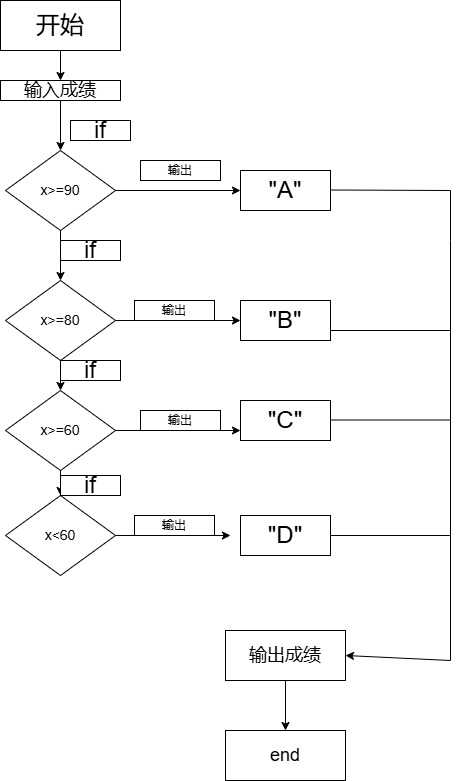

The diagram above was exported from draw.io. Its source (the exported page's mxGraphModel, read from the mxfile embedded in the PNG):
<mxGraphModel dx="706" dy="644" grid="1" gridSize="10" guides="1" tooltips="1" connect="1" arrows="1" fold="1" page="1" pageScale="1" pageWidth="827" pageHeight="1169" math="0" shadow="0">
  <root>
    <mxCell id="0" />
    <mxCell id="1" parent="0" />
    <mxCell id="x0MBRDOamID8YMZV-ztA-48" style="edgeStyle=orthogonalEdgeStyle;rounded=0;orthogonalLoop=1;jettySize=auto;html=1;exitX=0.5;exitY=1;exitDx=0;exitDy=0;entryX=0.5;entryY=0;entryDx=0;entryDy=0;" edge="1" parent="1" source="x0MBRDOamID8YMZV-ztA-1" target="x0MBRDOamID8YMZV-ztA-47">
      <mxGeometry relative="1" as="geometry" />
    </mxCell>
    <mxCell id="x0MBRDOamID8YMZV-ztA-1" value="&lt;font style=&quot;font-size: 24px;&quot;&gt;开始&lt;/font&gt;" style="rounded=0;whiteSpace=wrap;html=1;" vertex="1" parent="1">
      <mxGeometry x="240" y="10" width="120" height="50" as="geometry" />
    </mxCell>
    <mxCell id="x0MBRDOamID8YMZV-ztA-9" style="edgeStyle=orthogonalEdgeStyle;rounded=0;orthogonalLoop=1;jettySize=auto;html=1;exitX=1;exitY=0.5;exitDx=0;exitDy=0;" edge="1" parent="1" source="x0MBRDOamID8YMZV-ztA-6">
      <mxGeometry relative="1" as="geometry">
        <mxPoint x="480" y="200" as="targetPoint" />
      </mxGeometry>
    </mxCell>
    <mxCell id="x0MBRDOamID8YMZV-ztA-17" style="edgeStyle=orthogonalEdgeStyle;rounded=0;orthogonalLoop=1;jettySize=auto;html=1;exitX=0.5;exitY=1;exitDx=0;exitDy=0;entryX=0.5;entryY=0;entryDx=0;entryDy=0;" edge="1" parent="1" source="x0MBRDOamID8YMZV-ztA-6" target="x0MBRDOamID8YMZV-ztA-11">
      <mxGeometry relative="1" as="geometry" />
    </mxCell>
    <mxCell id="x0MBRDOamID8YMZV-ztA-6" value="&lt;font style=&quot;font-size: 14px;&quot;&gt;x&amp;gt;=90&lt;/font&gt;" style="rhombus;whiteSpace=wrap;html=1;" vertex="1" parent="1">
      <mxGeometry x="245" y="160" width="110" height="80" as="geometry" />
    </mxCell>
    <mxCell id="x0MBRDOamID8YMZV-ztA-10" value="&lt;font style=&quot;font-size: 24px;&quot;&gt;&quot;A&quot;&lt;/font&gt;" style="rounded=0;whiteSpace=wrap;html=1;" vertex="1" parent="1">
      <mxGeometry x="480" y="180" width="90" height="40" as="geometry" />
    </mxCell>
    <mxCell id="x0MBRDOamID8YMZV-ztA-19" style="edgeStyle=orthogonalEdgeStyle;rounded=0;orthogonalLoop=1;jettySize=auto;html=1;exitX=0.5;exitY=1;exitDx=0;exitDy=0;entryX=0.5;entryY=1;entryDx=0;entryDy=0;" edge="1" parent="1" source="x0MBRDOamID8YMZV-ztA-11" target="x0MBRDOamID8YMZV-ztA-12">
      <mxGeometry relative="1" as="geometry" />
    </mxCell>
    <mxCell id="x0MBRDOamID8YMZV-ztA-21" style="edgeStyle=orthogonalEdgeStyle;rounded=0;orthogonalLoop=1;jettySize=auto;html=1;exitX=1;exitY=0.5;exitDx=0;exitDy=0;entryX=0;entryY=0.5;entryDx=0;entryDy=0;" edge="1" parent="1" source="x0MBRDOamID8YMZV-ztA-11" target="x0MBRDOamID8YMZV-ztA-14">
      <mxGeometry relative="1" as="geometry" />
    </mxCell>
    <mxCell id="x0MBRDOamID8YMZV-ztA-11" value="&lt;font style=&quot;font-size: 14px;&quot;&gt;x&amp;gt;=80&lt;/font&gt;" style="rhombus;whiteSpace=wrap;html=1;" vertex="1" parent="1">
      <mxGeometry x="245" y="290" width="110" height="80" as="geometry" />
    </mxCell>
    <mxCell id="x0MBRDOamID8YMZV-ztA-20" style="edgeStyle=orthogonalEdgeStyle;rounded=0;orthogonalLoop=1;jettySize=auto;html=1;exitX=0.5;exitY=0;exitDx=0;exitDy=0;entryX=0.5;entryY=0;entryDx=0;entryDy=0;" edge="1" parent="1" source="x0MBRDOamID8YMZV-ztA-12" target="x0MBRDOamID8YMZV-ztA-13">
      <mxGeometry relative="1" as="geometry" />
    </mxCell>
    <mxCell id="x0MBRDOamID8YMZV-ztA-22" style="edgeStyle=orthogonalEdgeStyle;rounded=0;orthogonalLoop=1;jettySize=auto;html=1;exitX=0;exitY=0.5;exitDx=0;exitDy=0;entryX=0;entryY=0.75;entryDx=0;entryDy=0;" edge="1" parent="1" source="x0MBRDOamID8YMZV-ztA-12" target="x0MBRDOamID8YMZV-ztA-15">
      <mxGeometry relative="1" as="geometry" />
    </mxCell>
    <mxCell id="x0MBRDOamID8YMZV-ztA-12" value="&lt;font style=&quot;font-size: 14px;&quot;&gt;x&amp;gt;=60&lt;/font&gt;" style="rhombus;whiteSpace=wrap;html=1;direction=west;" vertex="1" parent="1">
      <mxGeometry x="245" y="400" width="110" height="80" as="geometry" />
    </mxCell>
    <mxCell id="x0MBRDOamID8YMZV-ztA-23" style="edgeStyle=orthogonalEdgeStyle;rounded=0;orthogonalLoop=1;jettySize=auto;html=1;exitX=1;exitY=0.5;exitDx=0;exitDy=0;" edge="1" parent="1" source="x0MBRDOamID8YMZV-ztA-13">
      <mxGeometry relative="1" as="geometry">
        <mxPoint x="470" y="545" as="targetPoint" />
      </mxGeometry>
    </mxCell>
    <mxCell id="x0MBRDOamID8YMZV-ztA-13" value="&lt;font style=&quot;font-size: 14px;&quot;&gt;x&amp;lt;60&lt;/font&gt;" style="rhombus;whiteSpace=wrap;html=1;" vertex="1" parent="1">
      <mxGeometry x="245" y="505" width="110" height="80" as="geometry" />
    </mxCell>
    <mxCell id="x0MBRDOamID8YMZV-ztA-14" value="&lt;font style=&quot;font-size: 24px;&quot;&gt;&quot;B&quot;&lt;/font&gt;" style="rounded=0;whiteSpace=wrap;html=1;" vertex="1" parent="1">
      <mxGeometry x="480" y="310" width="90" height="40" as="geometry" />
    </mxCell>
    <mxCell id="x0MBRDOamID8YMZV-ztA-15" value="&lt;font style=&quot;font-size: 24px;&quot;&gt;&quot;C&quot;&lt;/font&gt;" style="rounded=0;whiteSpace=wrap;html=1;" vertex="1" parent="1">
      <mxGeometry x="480" y="410" width="90" height="40" as="geometry" />
    </mxCell>
    <mxCell id="x0MBRDOamID8YMZV-ztA-16" value="&lt;font style=&quot;font-size: 24px;&quot;&gt;&quot;D&quot;&lt;/font&gt;" style="rounded=0;whiteSpace=wrap;html=1;" vertex="1" parent="1">
      <mxGeometry x="480" y="525" width="90" height="40" as="geometry" />
    </mxCell>
    <mxCell id="x0MBRDOamID8YMZV-ztA-53" style="edgeStyle=orthogonalEdgeStyle;rounded=0;orthogonalLoop=1;jettySize=auto;html=1;exitX=0.5;exitY=1;exitDx=0;exitDy=0;entryX=0.5;entryY=1;entryDx=0;entryDy=0;" edge="1" parent="1" source="x0MBRDOamID8YMZV-ztA-24" target="x0MBRDOamID8YMZV-ztA-51">
      <mxGeometry relative="1" as="geometry" />
    </mxCell>
    <mxCell id="x0MBRDOamID8YMZV-ztA-24" value="&lt;font style=&quot;font-size: 18px;&quot;&gt;输出成绩&lt;/font&gt;" style="rounded=0;whiteSpace=wrap;html=1;" vertex="1" parent="1">
      <mxGeometry x="465" y="640" width="120" height="50" as="geometry" />
    </mxCell>
    <mxCell id="x0MBRDOamID8YMZV-ztA-25" value="&lt;font style=&quot;font-size: 24px;&quot;&gt;if&lt;/font&gt;" style="whiteSpace=wrap;html=1;" vertex="1" parent="1">
      <mxGeometry x="310" y="130" width="60" height="20" as="geometry" />
    </mxCell>
    <mxCell id="x0MBRDOamID8YMZV-ztA-26" value="&lt;font style=&quot;font-size: 24px;&quot;&gt;if&lt;/font&gt;" style="whiteSpace=wrap;html=1;" vertex="1" parent="1">
      <mxGeometry x="300" y="250" width="60" height="20" as="geometry" />
    </mxCell>
    <mxCell id="x0MBRDOamID8YMZV-ztA-27" value="&lt;font style=&quot;font-size: 24px;&quot;&gt;if&lt;/font&gt;" style="whiteSpace=wrap;html=1;" vertex="1" parent="1">
      <mxGeometry x="300" y="370" width="60" height="20" as="geometry" />
    </mxCell>
    <mxCell id="x0MBRDOamID8YMZV-ztA-28" value="&lt;font style=&quot;font-size: 24px;&quot;&gt;if&lt;/font&gt;" style="whiteSpace=wrap;html=1;" vertex="1" parent="1">
      <mxGeometry x="300" y="485" width="60" height="20" as="geometry" />
    </mxCell>
    <mxCell id="x0MBRDOamID8YMZV-ztA-32" value="" style="endArrow=none;html=1;rounded=0;" edge="1" parent="1">
      <mxGeometry width="50" height="50" relative="1" as="geometry">
        <mxPoint x="570" y="199.5" as="sourcePoint" />
        <mxPoint x="690" y="200" as="targetPoint" />
      </mxGeometry>
    </mxCell>
    <mxCell id="x0MBRDOamID8YMZV-ztA-34" value="" style="endArrow=none;html=1;rounded=0;" edge="1" parent="1">
      <mxGeometry width="50" height="50" relative="1" as="geometry">
        <mxPoint x="690" y="670" as="sourcePoint" />
        <mxPoint x="690" y="200" as="targetPoint" />
        <Array as="points">
          <mxPoint x="690" y="250" />
        </Array>
      </mxGeometry>
    </mxCell>
    <mxCell id="x0MBRDOamID8YMZV-ztA-35" value="" style="endArrow=classic;html=1;rounded=0;entryX=1;entryY=0.5;entryDx=0;entryDy=0;" edge="1" parent="1" target="x0MBRDOamID8YMZV-ztA-24">
      <mxGeometry width="50" height="50" relative="1" as="geometry">
        <mxPoint x="690" y="670" as="sourcePoint" />
        <mxPoint x="620" y="600" as="targetPoint" />
      </mxGeometry>
    </mxCell>
    <mxCell id="x0MBRDOamID8YMZV-ztA-37" value="输出" style="whiteSpace=wrap;html=1;" vertex="1" parent="1">
      <mxGeometry x="380" y="170" width="80" height="20" as="geometry" />
    </mxCell>
    <mxCell id="x0MBRDOamID8YMZV-ztA-40" value="输出" style="whiteSpace=wrap;html=1;" vertex="1" parent="1">
      <mxGeometry x="374" y="310" width="80" height="20" as="geometry" />
    </mxCell>
    <mxCell id="x0MBRDOamID8YMZV-ztA-41" value="输出" style="whiteSpace=wrap;html=1;" vertex="1" parent="1">
      <mxGeometry x="380" y="420" width="80" height="20" as="geometry" />
    </mxCell>
    <mxCell id="x0MBRDOamID8YMZV-ztA-42" value="输出" style="whiteSpace=wrap;html=1;" vertex="1" parent="1">
      <mxGeometry x="374" y="525" width="80" height="20" as="geometry" />
    </mxCell>
    <mxCell id="x0MBRDOamID8YMZV-ztA-43" value="" style="endArrow=none;html=1;rounded=0;" edge="1" parent="1">
      <mxGeometry width="50" height="50" relative="1" as="geometry">
        <mxPoint x="570" y="340" as="sourcePoint" />
        <mxPoint x="690" y="340" as="targetPoint" />
      </mxGeometry>
    </mxCell>
    <mxCell id="x0MBRDOamID8YMZV-ztA-44" value="" style="endArrow=none;html=1;rounded=0;" edge="1" parent="1">
      <mxGeometry width="50" height="50" relative="1" as="geometry">
        <mxPoint x="570" y="429.5" as="sourcePoint" />
        <mxPoint x="690" y="429.5" as="targetPoint" />
      </mxGeometry>
    </mxCell>
    <mxCell id="x0MBRDOamID8YMZV-ztA-45" value="" style="endArrow=none;html=1;rounded=0;" edge="1" parent="1">
      <mxGeometry width="50" height="50" relative="1" as="geometry">
        <mxPoint x="570" y="545" as="sourcePoint" />
        <mxPoint x="690" y="545" as="targetPoint" />
      </mxGeometry>
    </mxCell>
    <mxCell id="x0MBRDOamID8YMZV-ztA-50" style="edgeStyle=orthogonalEdgeStyle;rounded=0;orthogonalLoop=1;jettySize=auto;html=1;exitX=0.5;exitY=1;exitDx=0;exitDy=0;entryX=0.5;entryY=0;entryDx=0;entryDy=0;" edge="1" parent="1" source="x0MBRDOamID8YMZV-ztA-47" target="x0MBRDOamID8YMZV-ztA-6">
      <mxGeometry relative="1" as="geometry" />
    </mxCell>
    <mxCell id="x0MBRDOamID8YMZV-ztA-47" value="&lt;font style=&quot;font-size: 18px;&quot;&gt;输入成绩&lt;/font&gt;" style="rounded=0;whiteSpace=wrap;html=1;" vertex="1" parent="1">
      <mxGeometry x="240" y="90" width="120" height="20" as="geometry" />
    </mxCell>
    <mxCell id="x0MBRDOamID8YMZV-ztA-51" value="&lt;font style=&quot;font-size: 18px;&quot;&gt;end&lt;/font&gt;" style="rounded=0;whiteSpace=wrap;html=1;direction=west;" vertex="1" parent="1">
      <mxGeometry x="465" y="740" width="120" height="50" as="geometry" />
    </mxCell>
  </root>
</mxGraphModel>